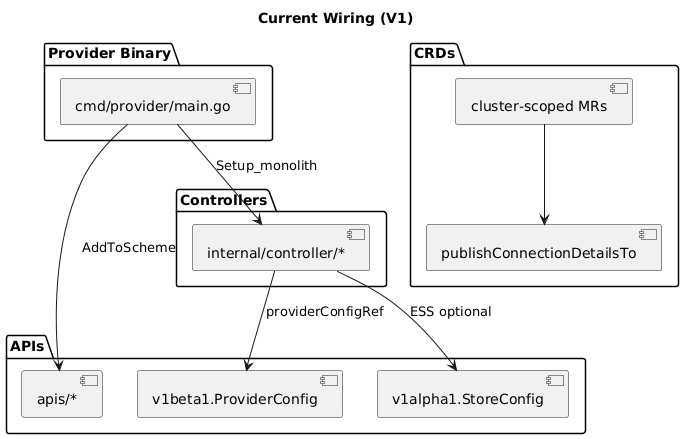

The diagram above was rendered by PlantUML. Its source (embedded in the PNG):
@startuml
title Current Wiring (V1)

package "Provider Binary" {
  [cmd/provider/main.go]
}

package "APIs" {
  [apis/*]
  [v1beta1.ProviderConfig]
  [v1alpha1.StoreConfig]
}

package "Controllers" {
  [internal/controller/*]
}

package "CRDs" {
  [cluster-scoped MRs]
  [publishConnectionDetailsTo]
}

[cmd/provider/main.go] --> [apis/*] : AddToScheme
[cmd/provider/main.go] --> [internal/controller/*] : Setup_monolith
[internal/controller/*] --> [v1beta1.ProviderConfig] : providerConfigRef
[internal/controller/*] --> [v1alpha1.StoreConfig] : ESS optional
[cluster-scoped MRs] --> [publishConnectionDetailsTo]

@enduml